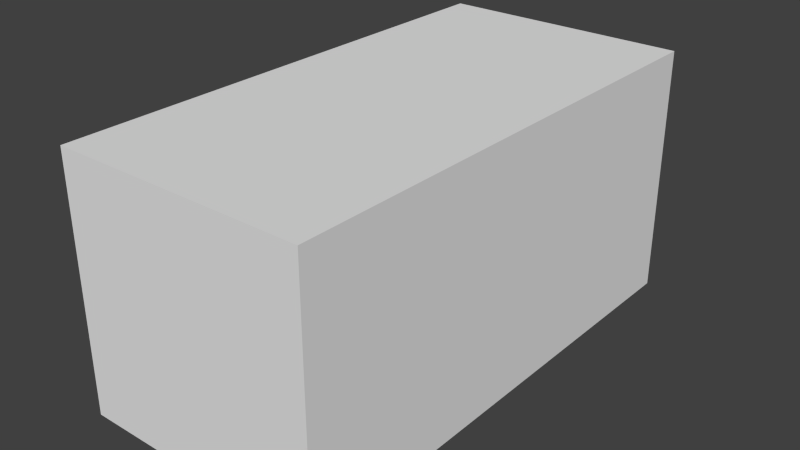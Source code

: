 # Source: buildingsegment2.blend  (saved by Blender 2.63.0; exported with 4.5.12 LTS)
import bpy
from mathutils import Matrix  # noqa: F401  (used for matrix-valued properties, if any)

bpy.ops.wm.read_factory_settings(use_empty=True)
scene = bpy.context.scene
scene.name = 'Scene'

# ---- collections
col_collection_1 = bpy.data.collections.new('Collection 1'); scene.collection.children.link(col_collection_1)

# ---- materials (node trees are filled in below, after node groups)
mat_material = bpy.data.materials.new('Material')
mat_material.alpha_threshold = 0.0
mat_material.use_transparent_shadow = False
mat_material.roughness = 0.5
mat_material.line_color = (0.0, 0.0, 0.0, 1.0)

# ---- material node trees

# ---- world
world_world = bpy.data.worlds.new('World'); scene.world = world_world
world_world.color = (0.05088, 0.05088, 0.05088)
world_world.use_sun_shadow = False
world_world.sun_shadow_jitter_overblur = 0.0
world_world.cycles.sampling_method = 'MANUAL'
world_world.cycles.sample_map_resolution = 256

# ---- meshes
me_cube = bpy.data.meshes.new('Cube')
me_cube.from_pydata([(10.0, -20.0, -10.0), (10.0, -20.0, 10.0), (-10.0, -20.0, 10.0), (-10.0, -20.0, -10.0), (10.0, 20.0, -10.0), (10.0, 20.0, 10.0), (-10.0, 20.0, 10.0), (-10.0, 20.0, -10.0)], [], [(0, 1, 2, 3), (4, 7, 6, 5), (0, 4, 5, 1), (1, 5, 6, 2), (2, 6, 7, 3), (4, 0, 3, 7)])
_uv = me_cube.uv_layers.new(name='UVMap')
_uv.uv.foreach_set('vector', [1.0, 0.8151, 0.75, 0.8151, 0.75, 0.8021, 1.0, 0.8021, 0.248, 0.8111, 0.25, 0.8021, 0.5, 0.8021, 0.498, 0.8111, 1.0, 0.3021, 1.0, 0.8021, 0.75, 0.8021, 0.75, 0.3021, 0.75, 0.3021, 0.75, 0.8021, 0.5, 0.8021, 0.5, 0.3021, 0.5, 0.3021, 0.5, 0.8021, 0.25, 0.8021, 0.25, 0.3021, 0.0, 0.8021, 3.444e-07, 0.3021, 0.25, 0.3021, 0.25, 0.8021])
me_cube.materials.append(mat_material)
me_cube.use_remesh_preserve_volume = False
me_cube.use_remesh_preserve_attributes = False
me_cube.use_mirror_vertex_groups = False
me_cube.update()

# ---- objects
ob_cube = bpy.data.objects.new('Cube', me_cube)

# ---- transforms, parenting, visibility, modifiers, constraints
ob_cube.location = (0.0, 0.0, 0.0)
ob_cube.lock_rotations_4d = False
ob_cube.empty_display_type = 'ARROWS'
ob_cube.lineart.crease_threshold = 0.0
_m = ob_cube.modifiers.new('EdgeSplit', 'EDGE_SPLIT')

# ---- collection membership
col_collection_1.objects.link(ob_cube)

# ---- scene / render settings (as saved in the file)
scene.frame_start = 1; scene.frame_end = 250; scene.frame_set(1)
scene.render.engine = 'BLENDER_EEVEE_NEXT'
scene.render.image_settings.color_mode = 'RGB'
scene.render.image_settings.compression = 90
scene.render.resolution_percentage = 50
scene.render.dither_intensity = 0.0
scene.render.bake_margin = 2
scene.render.bake_bias = 0.0
scene.cycles.use_denoising = False
scene.cycles.samples = 10
scene.cycles.sampling_pattern = 'TABULATED_SOBOL'
scene.cycles.light_sampling_threshold = 0.0
scene.cycles.use_adaptive_sampling = False
scene.cycles.use_light_tree = False
scene.cycles.blur_glossy = 0.0
scene.cycles.volume_bounces = 1
scene.cycles.pixel_filter_type = 'GAUSSIAN'
scene.cycles.sample_clamp_indirect = 0.0
scene.view_settings.view_transform = 'Standard'
bpy.context.view_layer.update()

# ---- added for rendering (the .blend has no active camera and no usable light): camera, sun
cam_auto = bpy.data.cameras.new('AutoCamera')
cam_auto.lens = 50.0
cam_auto.sensor_width = 36.0
cam_auto.clip_end = 1000.0
ob_auto_camera = bpy.data.objects.new('AutoCamera', cam_auto)
scene.collection.objects.link(ob_auto_camera)
ob_auto_camera.location = (45.3266, -54.3919, 36.2613)
ob_auto_camera.rotation_euler = (1.09748, -7.21219e-08, 0.694738)
scene.camera = ob_auto_camera
light_auto_sun = bpy.data.lights.new('AutoSun', 'SUN')
light_auto_sun.energy = 3.0
light_auto_sun.angle = 0.0523599
ob_auto_sun = bpy.data.objects.new('AutoSun', light_auto_sun)
scene.collection.objects.link(ob_auto_sun)
ob_auto_sun.rotation_euler = (0.872665, 0.174533, 0.523599)
bpy.context.view_layer.update()
